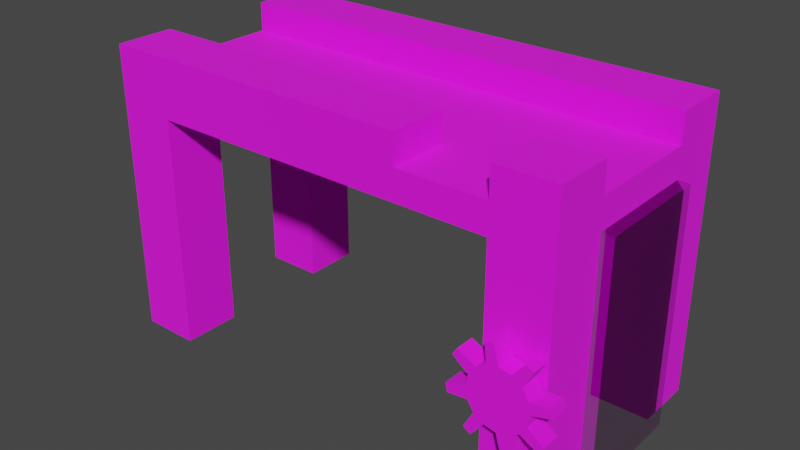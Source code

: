 # Source: archway.blend  (saved by Blender 3.5.10; exported with 4.5.12 LTS)
import bpy
from mathutils import Matrix  # noqa: F401  (used for matrix-valued properties, if any)

bpy.ops.wm.read_factory_settings(use_empty=True)
scene = bpy.context.scene
scene.name = 'Scene'

# ---- collections
col_collection = bpy.data.collections.new('Collection'); scene.collection.children.link(col_collection)

# ---- images (referenced by path relative to the original .blend; pixels are not part of the script)
import os
ASSET_DIR = os.environ.get("B2B_ASSET_DIR", "")  # directory of the original .blend (textures are referenced by path, not embedded)
HERE = os.path.dirname(os.path.abspath(__file__))  # packed textures are extracted next to this script under _unpacked/

def load_image(name, relpath, width, height, colorspace="sRGB"):
    """Load a texture the original file referenced (path relative to the .blend, or extracted next to this script)."""
    p = next((c for c in (os.path.join(HERE, relpath), os.path.join(ASSET_DIR, relpath)) if relpath and os.path.exists(c)), "")
    if p:
        img = bpy.data.images.load(p, check_existing=True)
        img.name = name
    else:  # same state as the original file: an image datablock whose file is absent (Cycles renders it pink)
        img = bpy.data.images.new(name, width, height)
        img.source = "FILE"
        img.filepath = "//" + (relpath or name)
    img.colorspace_settings.name = colorspace
    return img
img_stone_texture_png = load_image('stone_texture.png', 'stone_texture.png', 1024, 1024, 'sRGB')
img_wood_png = load_image('wood.png', 'wood.png', 1024, 1024, 'sRGB')
img_bamboo001a_1k_color_png = load_image('Bamboo001A_1K_Color.png', 'Bamboo001A_1K-PNG/Bamboo001A_1K_Color.png', 1024, 1024, 'sRGB')
img_bamboo001a_1k_roughness_png = load_image('Bamboo001A_1K_Roughness.png', 'Bamboo001A_1K-PNG/Bamboo001A_1K_Roughness.png', 1024, 1024, 'Non-Color')
img_bamboo001a_1k_opacity_png = load_image('Bamboo001A_1K_Opacity.png', 'Bamboo001A_1K-PNG/Bamboo001A_1K_Opacity.png', 1024, 1024, 'Non-Color')
img_bamboo001a_1k_normalgl_png = load_image('Bamboo001A_1K_NormalGL.png', 'Bamboo001A_1K-PNG/Bamboo001A_1K_NormalGL.png', 1024, 1024, 'Non-Color')

# ---- materials (node trees are filled in below, after node groups)
mat_archwaymaterial = bpy.data.materials.new('ArchwayMaterial')
mat_archwaymaterial.use_transparent_shadow = False
mat_woodmaterial = bpy.data.materials.new('WoodMaterial')
mat_woodmaterial.use_transparent_shadow = False
mat_bamboomaterial = bpy.data.materials.new('BambooMaterial')
mat_bamboomaterial.alpha_threshold = 0.0
mat_bamboomaterial.use_transparent_shadow = False
mat_bamboomaterial.roughness = 0.5
mat_bamboomaterial.line_color = (0.0, 0.0, 0.0, 1.0)

# ---- material node trees
mat_archwaymaterial.use_nodes = True; mat_archwaymaterial.node_tree.nodes.clear()
_N = mat_archwaymaterial.node_tree.nodes; _L = mat_archwaymaterial.node_tree.links
n0 = _N.new('ShaderNodeBsdfPrincipled'); n0.name = 'Principled BSDF'; n0.location = (10, 300)
n0.distribution = 'GGX'
n0.subsurface_method = 'RANDOM_WALK_SKIN'
n0.inputs[2].default_value = 1.0
n0.inputs[3].default_value = 1.45
n0.inputs[27].default_value = (0.0, 0.0, 0.0, 1.0)
n0.inputs[28].default_value = 1.0
n1 = _N.new('ShaderNodeOutputMaterial'); n1.name = 'Material Output'; n1.location = (300, 300)
n2 = _N.new('ShaderNodeTexImage'); n2.name = 'Image Texture'; n2.location = (-451, 160)
n2.image = img_stone_texture_png
_L.new(n0.outputs[0], n1.inputs[0])
_L.new(n2.outputs[0], n0.inputs[0])
n1.is_active_output = True
mat_woodmaterial.use_nodes = True; mat_woodmaterial.node_tree.nodes.clear()
_N = mat_woodmaterial.node_tree.nodes; _L = mat_woodmaterial.node_tree.links
n0 = _N.new('ShaderNodeBsdfPrincipled'); n0.name = 'Principled BSDF'; n0.location = (10, 300)
n0.distribution = 'GGX'
n0.subsurface_method = 'RANDOM_WALK_SKIN'
n0.inputs[2].default_value = 1.0
n0.inputs[3].default_value = 1.45
n0.inputs[27].default_value = (0.0, 0.0, 0.0, 1.0)
n0.inputs[28].default_value = 1.0
n1 = _N.new('ShaderNodeOutputMaterial'); n1.name = 'Material Output'; n1.location = (300, 300)
n2 = _N.new('ShaderNodeTexImage'); n2.name = 'Image Texture'; n2.location = (-451, 160)
n2.image = img_wood_png
_L.new(n0.outputs[0], n1.inputs[0])
_L.new(n2.outputs[0], n0.inputs[0])
n1.is_active_output = True
mat_bamboomaterial.use_nodes = True; mat_bamboomaterial.node_tree.nodes.clear()
_N = mat_bamboomaterial.node_tree.nodes; _L = mat_bamboomaterial.node_tree.links
n0 = _N.new('ShaderNodeTexImage'); n0.name = 'Image Texture'; n0.location = (-414, 581)
n0.image = img_bamboo001a_1k_color_png
n1 = _N.new('ShaderNodeTexImage'); n1.name = 'Image Texture.001'; n1.location = (-407, 278)
n1.image = img_bamboo001a_1k_roughness_png
n2 = _N.new('ShaderNodeBsdfPrincipled'); n2.name = 'Principled BSDF'; n2.location = (18, 183)
n2.distribution = 'GGX'
n2.subsurface_method = 'RANDOM_WALK_SKIN'
n2.inputs[3].default_value = 1.45
n2.inputs[27].default_value = (0.0, 0.0, 0.0, 1.0)
n2.inputs[28].default_value = 1.0
n3 = _N.new('ShaderNodeOutputMaterial'); n3.name = 'Material Output'; n3.location = (477, 157)
n4 = _N.new('ShaderNodeTexImage'); n4.name = 'Image Texture.002'; n4.location = (-412, -17)
n4.image = img_bamboo001a_1k_opacity_png
n5 = _N.new('ShaderNodeTexImage'); n5.name = 'Image Texture.003'; n5.location = (-717, -338)
n5.image = img_bamboo001a_1k_normalgl_png
n6 = _N.new('ShaderNodeNormalMap'); n6.name = 'Normal Map'; n6.location = (-384, -348)
_L.new(n2.outputs[0], n3.inputs[0])
_L.new(n0.outputs[0], n2.inputs[0])
_L.new(n1.outputs[0], n2.inputs[2])
_L.new(n4.outputs[0], n2.inputs[4])
_L.new(n5.outputs[0], n6.inputs[1])
_L.new(n6.outputs[0], n2.inputs[5])
n3.is_active_output = True

# ---- world
world_world = bpy.data.worlds.new('World'); scene.world = world_world
world_world.use_nodes = True; world_world.node_tree.nodes.clear()
_N = world_world.node_tree.nodes; _L = world_world.node_tree.links
n0 = _N.new('ShaderNodeOutputWorld'); n0.name = 'World Output'; n0.location = (300, 300)
n1 = _N.new('ShaderNodeBackground'); n1.name = 'Background'; n1.location = (10, 300)
n1.inputs[0].default_value = (0.05088, 0.05088, 0.05088, 1.0)
_L.new(n1.outputs[0], n0.inputs[0])
n0.is_active_output = True
world_world.color = (0.05088, 0.05088, 0.05088)
world_world.use_sun_shadow = False
world_world.sun_shadow_jitter_overblur = 0.0

# ---- meshes
me_archwaymesh = bpy.data.meshes.new('ArchwayMesh')
me_archwaymesh.from_pydata([(2.0, -1.0, 0.0), (2.0, -1.0, 2.5), (-2.0, -1.0, 0.0), (-2.0, -1.0, 2.5), (2.0, 1.0, 0.0), (2.0, 1.0, 2.5), (-2.0, 1.0, 0.0), (-2.0, 1.0, 2.5), (-2.0, 0.5, 2.0), (-2.0, -0.5, 2.0), (-2.0, -0.5, 0.0), (-2.0, 0.5, 0.0), (2.0, 0.5, 2.0), (2.0, -0.5, 2.0), (2.0, -0.5, 0.0), (2.0, 0.5, 0.0), (-2.0, 0.5, 2.5), (-2.0, -0.5, 2.5), (-2.0, -0.5, 2.25), (-2.0, 0.5, 2.25), (2.0, 0.5, 2.5), (2.0, -0.5, 2.5), (2.0, -0.5, 2.25), (2.0, 0.5, 2.25), (1.5, -1.0, 2.0), (1.5, -1.0, 0.0), (-1.5, -1.0, 2.0), (-1.5, -1.0, 0.0), (1.5, 1.0, 2.0), (1.5, 1.0, 0.0), (-1.5, 1.0, 2.0), (-1.5, 1.0, 0.0), (-1.5, -0.5, 2.5), (1.5, -0.5, 2.5), (-1.5, -0.5, 2.0), (1.5, -0.5, 2.0), (-1.5, -0.5, 0.0), (-2.0, -1.0, 2.0), (1.5, -0.5, 0.0), (-1.5, 0.5, 2.5), (2.0, -1.0, 2.0), (1.5, 0.5, 2.5), (-1.5, -1.0, 2.5), (-1.5, 0.5, 2.0), (1.5, 0.5, 2.0), (-1.5, 0.5, 0.0), (-2.0, 1.0, 2.0), (-1.5, -0.5, 2.25), (1.5, 0.5, 0.0), (-1.5, -1.0, 2.25), (-2.0, -1.0, 2.25), (0.0, -1.0, 2.0), (2.0, 1.0, 2.0), (0.0, -0.5, 2.0), (-1.5, 1.0, 2.5), (-1.5, 0.5, 2.25), (0.0, -0.5, 2.5), (0.0, -1.0, 2.5), (-1.5, 1.0, 2.25), (-2.0, 1.0, 2.25), (0.0, -0.5, 2.25), (1.5, -1.0, 2.5), (0.0, 1.0, 2.0), (0.0, 0.5, 2.0), (0.0, 0.5, 2.5), (1.5, -0.5, 2.25), (1.5, -1.0, 2.25), (2.0, -1.0, 2.25), (-2.0, 0.0, 2.0), (2.0, 0.0, 2.25), (-2.0, 0.0, 2.25), (1.5, 0.0, 2.0), (-1.5, 0.0, 2.0), (-1.5, 0.0, 2.25), (2.0, 0.0, 2.0), (0.0, 0.0, 2.25), (0.0, 0.0, 2.0), (1.5, 0.0, 2.25), (0.0, 1.0, 2.5), (0.0, 0.5, 2.25), (1.5, 1.0, 2.5), (1.5, 0.5, 2.25), (1.5, 1.0, 2.25), (2.0, 1.0, 2.25), (0.75, -1.0, 2.0), (0.75, -0.5, 2.0), (0.75, 0.0, 2.0), (0.75, 1.0, 2.0), (0.75, 0.5, 2.0), (0.75, -1.0, 2.5), (0.75, -0.5, 2.5), (0.75, -0.5, 2.25), (0.75, 0.0, 2.25), (0.75, 1.0, 2.5), (0.75, 0.5, 2.5), (0.75, 0.5, 2.25), (0.75, -1.0, 2.25), (0.0, -1.0, 2.25), (0.75, 1.0, 2.25), (0.0, 1.0, 2.25), (-0.75, -1.0, 2.0), (-0.75, 1.0, 2.0), (-0.75, -0.5, 2.0), (-0.75, -1.0, 2.5), (-0.75, 1.0, 2.5), (-0.75, -0.5, 2.5), (-0.75, 0.5, 2.5), (-0.75, -0.5, 2.25), (-0.75, 0.5, 2.25), (-0.75, 0.5, 2.0), (-0.75, 0.0, 2.25), (-0.75, 0.0, 2.0), (-0.75, -1.0, 2.25), (-0.75, 1.0, 2.25), (-2.0, 0.5, 1.5), (-2.0, 0.5, 1.0), (-2.0, 0.5, 0.5), (-2.0, 1.0, 0.5), (-2.0, 1.0, 1.0), (-2.0, 1.0, 1.5), (-1.5, 1.0, 1.5), (-1.5, 1.0, 1.0), (-1.5, 1.0, 0.5), (-1.5, 0.5, 1.5), (-1.5, 0.5, 1.0), (-1.5, 0.5, 0.5), (-2.0, -0.5, 1.5), (-2.0, -0.5, 1.0), (-2.0, -0.5, 0.5), (-1.5, -1.0, 1.5), (-1.5, -1.0, 1.0), (-1.5, -1.0, 0.5), (-1.5, -0.5, 1.5), (-1.5, -0.5, 1.0), (-1.5, -0.5, 0.5), (-2.0, -1.0, 0.5), (-2.0, -1.0, 1.0), (-2.0, -1.0, 1.5), (2.0, -0.5, 1.5), (2.0, -0.5, 1.0), (2.0, -0.5, 0.5), (1.5, -1.0, 1.5), (1.5, -1.0, 1.0), (1.5, -1.0, 0.5), (1.5, -0.5, 1.5), (1.5, -0.5, 1.0), (1.5, -0.5, 0.5), (2.0, -1.0, 0.5), (2.0, -1.0, 1.0), (2.0, -1.0, 1.5), (2.0, 0.5, 1.5), (2.0, 0.5, 1.0), (2.0, 0.5, 0.5), (1.5, 0.5, 1.5), (1.5, 0.5, 1.0), (1.5, 0.5, 0.5), (2.0, 1.0, 0.5), (2.0, 1.0, 1.0), (2.0, 1.0, 1.5), (1.5, 1.0, 1.5), (1.5, 1.0, 1.0), (1.5, 1.0, 0.5), (1.75, -1.021, 1.25), (1.75, -1.179, 1.25), (1.845, -1.021, 1.231), (1.845, -1.179, 1.231), (1.927, -1.021, 1.177), (1.927, -1.179, 1.177), (2.0, -1.021, 1.0), (2.0, -1.179, 1.0), (1.75, -1.021, 0.75), (1.75, -1.179, 0.75), (1.846, -1.021, 0.7691), (1.846, -1.179, 0.7691), (1.927, -1.021, 0.8234), (1.927, -1.179, 0.8234), (1.981, -1.021, 0.9045), (1.981, -1.179, 0.9045), (1.981, -1.021, 1.096), (1.981, -1.179, 1.096), (1.654, -1.021, 1.231), (1.654, -1.179, 1.231), (1.573, -1.021, 1.177), (1.573, -1.179, 1.177), (1.75, -1.179, 1.0), (1.5, -1.021, 0.9998), (1.875, -1.179, 1.0), (1.5, -1.179, 0.9998), (1.655, -1.021, 0.769), (1.655, -1.179, 0.769), (1.75, -1.179, 0.875), (1.863, -1.179, 0.8872), (1.573, -1.021, 0.8231), (1.573, -1.179, 0.8231), (1.75, -1.021, 1.0), (1.75, -1.021, 0.875), (1.875, -1.021, 1.0), (1.863, -1.021, 0.8872), (1.519, -1.021, 0.9041), (1.519, -1.179, 0.9041), (1.75, -1.179, 1.125), (1.863, -1.179, 1.113), (1.519, -1.021, 1.095), (1.75, -1.021, 1.125), (1.863, -1.021, 1.113), (1.519, -1.179, 1.095), (1.625, -1.179, 0.9999), (1.637, -1.179, 0.887), (1.625, -1.021, 0.9999), (1.637, -1.021, 0.887), (1.637, -1.179, 1.113), (1.637, -1.021, 1.113), (1.705, -1.021, 1.407), (1.705, -1.179, 1.407), (1.947, -1.179, 1.359), (1.947, -1.021, 1.359), (2.006, -1.021, 1.32), (2.006, -1.179, 1.32), (2.143, -1.179, 1.114), (2.143, -1.021, 1.114), (2.157, -1.179, 1.045), (2.157, -1.021, 1.045), (1.864, -1.021, 0.6067), (1.795, -1.021, 0.5929), (1.795, -1.179, 0.5929), (1.864, -1.179, 0.6067), (2.07, -1.179, 0.7443), (2.07, -1.021, 0.7443), (2.109, -1.179, 0.8028), (2.109, -1.021, 0.8028), (1.43, -1.179, 1.256), (1.43, -1.021, 1.256), (1.636, -1.179, 1.393), (1.636, -1.021, 1.393), (1.343, -1.179, 0.9546), (1.343, -1.021, 0.9546), (1.391, -1.179, 1.197), (1.494, -1.179, 0.68), (1.494, -1.021, 0.68), (1.391, -1.021, 1.197), (1.553, -1.021, 0.641), (1.553, -1.179, 0.641), (1.357, -1.179, 0.8856), (1.357, -1.021, 0.8856), (2.1, -0.5, 2.0), (2.1, -0.5, 0.000263), (2.1, 0.5, 2.0), (2.1, 0.5, 0.000263), (2.1, -0.5, 1.0), (2.1, 0.5, 1.0), (2.0, -0.5, 2.0), (2.0, -0.5, 0.000263), (2.0, 0.5, 2.0), (2.0, 0.5, 0.000263), (2.0, -0.5, 1.0), (2.0, 0.5, 1.0)], [], [(49, 42, 3, 50), (6, 31, 45, 11), (101, 62, 63, 109), (156, 152, 15, 4), (111, 72, 43, 109), (4, 15, 48, 29), (2, 10, 36, 27), (153, 150, 12, 44), (3, 42, 32, 17), (16, 7, 59, 19), (147, 0, 14, 140), (132, 126, 9, 34), (117, 6, 11, 116), (7, 16, 39, 54), (144, 141, 24, 35), (123, 43, 8, 114), (0, 25, 38, 14), (135, 128, 10, 2), (32, 47, 18, 17), (22, 67, 40, 13), (23, 12, 52, 83), (132, 34, 26, 129), (153, 44, 28, 159), (19, 59, 46, 8), (113, 58, 54, 104), (106, 39, 55, 108), (144, 35, 13, 138), (58, 59, 7, 54), (18, 9, 37, 50), (112, 103, 42, 49), (131, 135, 2, 27), (111, 102, 34, 72), (66, 67, 1, 61), (39, 16, 19, 55), (105, 107, 47, 32), (123, 120, 30, 43), (106, 64, 78, 104), (26, 49, 50, 37), (17, 18, 50, 3), (143, 25, 0, 147), (105, 103, 57, 56), (61, 33, 65, 66), (122, 31, 6, 117), (98, 93, 80, 82), (33, 21, 22, 65), (161, 156, 4, 29), (28, 82, 83, 52), (100, 102, 53, 51), (1, 21, 33, 61), (86, 71, 35, 85), (5, 80, 41, 20), (96, 91, 90, 89), (20, 23, 83, 5), (86, 88, 44, 71), (24, 40, 67, 66), (21, 1, 67, 22), (90, 56, 57, 89), (94, 95, 81, 41), (41, 81, 23, 20), (84, 51, 53, 85), (91, 65, 77, 92), (107, 110, 73, 47), (30, 46, 59, 58), (13, 35, 71, 74), (82, 80, 5, 83), (47, 73, 70, 18), (22, 13, 74, 69), (65, 22, 69, 77), (9, 68, 72, 34), (18, 70, 68, 9), (94, 93, 78, 64), (87, 88, 63, 62), (95, 92, 77, 81), (108, 55, 73, 110), (12, 74, 71, 44), (55, 19, 70, 73), (23, 69, 74, 12), (81, 77, 69, 23), (8, 43, 72, 68), (19, 8, 68, 70), (28, 44, 88, 87), (24, 84, 85, 35), (76, 63, 88, 86), (76, 86, 85, 53), (79, 75, 92, 95), (41, 80, 93, 94), (60, 91, 92, 75), (64, 79, 95, 94), (96, 66, 65, 91), (56, 90, 91, 60), (97, 96, 89, 57), (99, 78, 93, 98), (100, 112, 49, 26), (51, 84, 96, 97), (84, 24, 66, 96), (62, 99, 98, 87), (87, 98, 82, 28), (101, 30, 58, 113), (62, 101, 113, 99), (51, 97, 112, 100), (79, 108, 110, 75), (60, 75, 110, 107), (26, 34, 102, 100), (32, 42, 103, 105), (39, 106, 104, 54), (56, 60, 107, 105), (76, 53, 102, 111), (97, 57, 103, 112), (64, 106, 108, 79), (99, 113, 104, 78), (76, 111, 109, 63), (30, 101, 109, 43), (30, 120, 119, 46), (120, 121, 118, 119), (121, 122, 117, 118), (45, 31, 122, 125), (125, 122, 121, 124), (124, 121, 120, 123), (45, 125, 116, 11), (125, 124, 115, 116), (124, 123, 114, 115), (46, 119, 114, 8), (119, 118, 115, 114), (118, 117, 116, 115), (26, 37, 137, 129), (129, 137, 136, 130), (130, 136, 135, 131), (36, 134, 131, 27), (134, 133, 130, 131), (133, 132, 129, 130), (37, 9, 126, 137), (137, 126, 127, 136), (136, 127, 128, 135), (36, 10, 128, 134), (134, 128, 127, 133), (133, 127, 126, 132), (24, 141, 149, 40), (141, 142, 148, 149), (142, 143, 147, 148), (38, 146, 140, 14), (146, 145, 139, 140), (145, 144, 138, 139), (38, 25, 143, 146), (146, 143, 142, 145), (145, 142, 141, 144), (40, 149, 138, 13), (149, 148, 139, 138), (148, 147, 140, 139), (28, 52, 158, 159), (159, 158, 157, 160), (160, 157, 156, 161), (48, 155, 161, 29), (155, 154, 160, 161), (154, 153, 159, 160), (48, 15, 152, 155), (155, 152, 151, 154), (154, 151, 150, 153), (52, 12, 150, 158), (158, 150, 151, 157), (157, 151, 152, 156), (162, 163, 165, 164), (162, 180, 233, 212), (183, 182, 231, 230), (166, 167, 179, 178), (181, 163, 213, 232), (172, 174, 175, 173), (167, 166, 216, 217), (176, 168, 169, 177), (178, 179, 218, 219), (181, 210, 200, 163), (184, 200, 210, 206), (187, 206, 210, 205), (180, 182, 183, 181), (202, 185, 187, 205), (170, 171, 189, 188), (185, 198, 243, 235), (165, 201, 179, 167), (165, 163, 200, 201), (184, 186, 201, 200), (169, 179, 201, 186), (189, 207, 199, 193), (187, 199, 207, 206), (184, 206, 207, 190), (189, 171, 190, 207), (184, 190, 191, 186), (169, 186, 191, 177), (173, 175, 177, 191), (173, 191, 190, 171), (176, 177, 228, 229), (192, 193, 199, 198), (199, 187, 234, 242), (181, 183, 205, 210), (176, 197, 196, 168), (195, 194, 196, 197), (170, 195, 197, 172), (172, 197, 176, 174), (178, 168, 196, 204), (203, 204, 196, 194), (162, 164, 204, 203), (164, 166, 178, 204), (198, 185, 208, 209), (195, 209, 208, 194), (170, 188, 209, 195), (188, 192, 198, 209), (202, 211, 208, 185), (203, 194, 208, 211), (162, 203, 211, 180), (180, 211, 202, 182), (215, 214, 217, 216), (219, 218, 220, 221), (223, 222, 225, 224), (227, 229, 228, 226), (212, 233, 232, 213), (231, 239, 236, 230), (240, 241, 237, 238), (243, 242, 234, 235), (169, 168, 221, 220), (170, 172, 222, 223), (168, 178, 219, 221), (180, 181, 232, 233), (189, 193, 237, 241), (173, 171, 224, 225), (188, 189, 241, 240), (179, 169, 220, 218), (187, 185, 235, 234), (171, 170, 223, 224), (205, 183, 230, 236), (172, 173, 225, 222), (163, 162, 212, 213), (193, 192, 238, 237), (202, 205, 236, 239), (164, 165, 214, 215), (175, 174, 227, 226), (198, 199, 242, 243), (166, 164, 215, 216), (182, 202, 239, 231), (177, 175, 226, 228), (165, 167, 217, 214), (192, 188, 240, 238), (174, 176, 229, 227), (248, 245, 247, 249), (244, 248, 249, 246), (254, 255, 253, 251), (250, 252, 255, 254), (244, 246, 252, 250), (245, 248, 254, 251), (247, 245, 251, 253), (246, 249, 255, 252), (248, 244, 250, 254), (249, 247, 253, 255)])
me_archwaymesh.polygons.foreach_set('material_index', [0, 0, 0, 0, 0, 0, 0, 0, 0, 0, 0, 0, 0, 0, 0, 0, 0, 0, 0, 0, 0, 0, 0, 0, 0, 0, 0, 0, 0, 0, 0, 0, 0, 0, 0, 0, 0, 0, 0, 0, 0, 0, 0, 0, 0, 0, 0, 0, 0, 0, 0, 0, 0, 0, 0, 0, 0, 0, 0, 0, 0, 0, 0, 0, 0, 0, 0, 0, 0, 0, 0, 0, 0, 0, 0, 0, 0, 0, 0, 0, 0, 0, 0, 0, 0, 0, 0, 0, 0, 0, 0, 0, 0, 0, 0, 0, 0, 0, 0, 0, 0, 0, 0, 0, 0, 0, 0, 0, 0, 0, 0, 0, 0, 0, 0, 0, 0, 0, 0, 0, 0, 0, 0, 0, 0, 0, 0, 0, 0, 0, 0, 0, 0, 0, 0, 0, 0, 0, 0, 0, 0, 0, 0, 0, 0, 0, 0, 0, 0, 0, 0, 0, 0, 0, 0, 0, 0, 0, 0, 0, 1, 1, 1, 1, 1, 1, 1, 1, 1, 1, 1, 1, 1, 1, 1, 1, 1, 1, 1, 1, 1, 1, 1, 1, 1, 1, 1, 1, 1, 1, 1, 1, 1, 1, 1, 1, 1, 1, 1, 1, 1, 1, 1, 1, 1, 1, 1, 1, 1, 1, 1, 1, 1, 1, 1, 1, 1, 1, 1, 1, 1, 1, 1, 1, 1, 1, 1, 1, 1, 1, 1, 1, 1, 1, 1, 1, 1, 1, 1, 1, 2, 2, 2, 2, 2, 2, 2, 2, 2, 2])
_uv = me_archwaymesh.uv_layers.new(name='UVMap')
_uv.uv.foreach_set('vector', [0.0, 0.0, 1.0, 0.0, 1.0, 1.0, 0.0, 1.0, 0.0, 0.0, 1.0, 0.0, 1.0, 1.0, 0.0, 1.0, 0.0, 0.0, 1.0, 0.0, 1.0, 1.0, 0.0, 1.0, 0.0, 0.0, 1.0, 0.0, 1.0, 1.0, 0.0, 1.0, 0.0, 0.0, 1.0, 0.0, 1.0, 1.0, 0.0, 1.0, 0.0, 0.0, 1.0, 0.0, 1.0, 1.0, 0.0, 1.0, 0.0, 0.0, 1.0, 0.0, 1.0, 1.0, 0.0, 1.0, 0.0, 0.0, 1.0, 0.0, 1.0, 1.0, 0.0, 1.0, 0.0, 0.0, 1.0, 0.0, 1.0, 1.0, 0.0, 1.0, 0.0, 0.0, 1.0, 0.0, 1.0, 1.0, 0.0, 1.0, 0.0, 0.0, 1.0, 0.0, 1.0, 1.0, 0.0, 1.0, 0.0, 0.0, 1.0, 0.0, 1.0, 1.0, 0.0, 1.0, 0.0, 0.0, 1.0, 0.0, 1.0, 1.0, 0.0, 1.0, 0.0, 0.0, 1.0, 0.0, 1.0, 1.0, 0.0, 1.0, 0.0, 0.0, 1.0, 0.0, 1.0, 1.0, 0.0, 1.0, 0.0, 0.0, 1.0, 0.0, 1.0, 1.0, 0.0, 1.0, 0.0, 0.0, 1.0, 0.0, 1.0, 1.0, 0.0, 1.0, 0.0, 0.0, 1.0, 0.0, 1.0, 1.0, 0.0, 1.0, 0.0, 0.0, 1.0, 0.0, 1.0, 1.0, 0.0, 1.0, 0.0, 0.0, 1.0, 0.0, 1.0, 1.0, 0.0, 1.0, 0.0, 0.0, 1.0, 0.0, 1.0, 1.0, 0.0, 1.0, 0.0, 0.0, 1.0, 0.0, 1.0, 1.0, 0.0, 1.0, 0.0, 0.0, 1.0, 0.0, 1.0, 1.0, 0.0, 1.0, 0.0, 0.0, 1.0, 0.0, 1.0, 1.0, 0.0, 1.0, 0.0, 0.0, 1.0, 0.0, 1.0, 1.0, 0.0, 1.0, 0.0, 0.0, 1.0, 0.0, 1.0, 1.0, 0.0, 1.0, 0.0, 0.0, 1.0, 0.0, 1.0, 1.0, 0.0, 1.0, 0.0, 0.0, 1.0, 0.0, 1.0, 1.0, 0.0, 1.0, 0.0, 0.0, 1.0, 0.0, 1.0, 1.0, 0.0, 1.0, 0.0, 0.0, 1.0, 0.0, 1.0, 1.0, 0.0, 1.0, 0.0, 0.0, 1.0, 0.0, 1.0, 1.0, 0.0, 1.0, 0.0, 0.0, 1.0, 0.0, 1.0, 1.0, 0.0, 1.0, 0.0, 0.0, 1.0, 0.0, 1.0, 1.0, 0.0, 1.0, 0.0, 0.0, 1.0, 0.0, 1.0, 1.0, 0.0, 1.0, 0.0, 0.0, 1.0, 0.0, 1.0, 1.0, 0.0, 1.0, 0.0, 0.0, 1.0, 0.0, 1.0, 1.0, 0.0, 1.0, 0.0, 0.0, 1.0, 0.0, 1.0, 1.0, 0.0, 1.0, 0.0, 0.0, 1.0, 0.0, 1.0, 1.0, 0.0, 1.0, 0.0, 0.0, 1.0, 0.0, 1.0, 1.0, 0.0, 1.0, 0.0, 0.0, 1.0, 0.0, 1.0, 1.0, 0.0, 1.0, 0.0, 0.0, 1.0, 0.0, 1.0, 1.0, 0.0, 1.0, 0.0, 0.0, 1.0, 0.0, 1.0, 1.0, 0.0, 1.0, 0.0, 0.0, 1.0, 0.0, 1.0, 1.0, 0.0, 1.0, 0.0, 0.0, 1.0, 0.0, 1.0, 1.0, 0.0, 1.0, 0.0, 0.0, 1.0, 0.0, 1.0, 1.0, 0.0, 1.0, 0.0, 0.0, 1.0, 0.0, 1.0, 1.0, 0.0, 1.0, 0.0, 0.0, 1.0, 0.0, 1.0, 1.0, 0.0, 1.0, 0.0, 0.0, 1.0, 0.0, 1.0, 1.0, 0.0, 1.0, 0.0, 0.0, 1.0, 0.0, 1.0, 1.0, 0.0, 1.0, 0.0, 0.0, 1.0, 0.0, 1.0, 1.0, 0.0, 1.0, 0.0, 0.0, 1.0, 0.0, 1.0, 1.0, 0.0, 1.0, 0.0, 0.0, 1.0, 0.0, 1.0, 1.0, 0.0, 1.0, 0.0, 0.0, 1.0, 0.0, 1.0, 1.0, 0.0, 1.0, 0.0, 0.0, 1.0, 0.0, 1.0, 1.0, 0.0, 1.0, 0.0, 0.0, 1.0, 0.0, 1.0, 1.0, 0.0, 1.0, 0.0, 0.0, 1.0, 0.0, 1.0, 1.0, 0.0, 1.0, 0.0, 0.0, 1.0, 0.0, 1.0, 1.0, 0.0, 1.0, 0.0, 0.0, 1.0, 0.0, 1.0, 1.0, 0.0, 1.0, 0.0, 0.0, 1.0, 0.0, 1.0, 1.0, 0.0, 1.0, 0.0, 0.0, 1.0, 0.0, 1.0, 1.0, 0.0, 1.0, 0.0, 0.0, 1.0, 0.0, 1.0, 1.0, 0.0, 1.0, 0.0, 0.0, 1.0, 0.0, 1.0, 1.0, 0.0, 1.0, 0.0, 0.0, 1.0, 0.0, 1.0, 1.0, 0.0, 1.0, 0.0, 0.0, 1.0, 0.0, 1.0, 1.0, 0.0, 1.0, 0.0, 0.0, 1.0, 0.0, 1.0, 1.0, 0.0, 1.0, 0.0, 0.0, 1.0, 0.0, 1.0, 1.0, 0.0, 1.0, 0.0, 0.0, 1.0, 0.0, 1.0, 1.0, 0.0, 1.0, 0.0, 0.0, 1.0, 0.0, 1.0, 1.0, 0.0, 1.0, 0.0, 0.0, 1.0, 0.0, 1.0, 1.0, 0.0, 1.0, 0.0, 0.0, 1.0, 0.0, 1.0, 1.0, 0.0, 1.0, 0.0, 0.0, 1.0, 0.0, 1.0, 1.0, 0.0, 1.0, 0.0, 0.0, 1.0, 0.0, 1.0, 1.0, 0.0, 1.0, 0.0, 0.0, 1.0, 0.0, 1.0, 1.0, 0.0, 1.0, 0.0, 0.0, 1.0, 0.0, 1.0, 1.0, 0.0, 1.0, 0.0, 0.0, 1.0, 0.0, 1.0, 1.0, 0.0, 1.0, 0.0, 0.0, 1.0, 0.0, 1.0, 1.0, 0.0, 1.0, 0.0, 0.0, 1.0, 0.0, 1.0, 1.0, 0.0, 1.0, 0.0, 0.0, 1.0, 0.0, 1.0, 1.0, 0.0, 1.0, 0.0, 0.0, 1.0, 0.0, 1.0, 1.0, 0.0, 1.0, 0.0, 0.0, 1.0, 0.0, 1.0, 1.0, 0.0, 1.0, 0.0, 0.0, 1.0, 0.0, 1.0, 1.0, 0.0, 1.0, 0.0, 0.0, 1.0, 0.0, 1.0, 1.0, 0.0, 1.0, 0.0, 0.0, 1.0, 0.0, 1.0, 1.0, 0.0, 1.0, 0.0, 0.0, 1.0, 0.0, 1.0, 1.0, 0.0, 1.0, 0.0, 0.0, 1.0, 0.0, 1.0, 1.0, 0.0, 1.0, 0.0, 0.0, 1.0, 0.0, 1.0, 1.0, 0.0, 1.0, 0.0, 0.0, 1.0, 0.0, 1.0, 1.0, 0.0, 1.0, 0.0, 0.0, 1.0, 0.0, 1.0, 1.0, 0.0, 1.0, 0.0, 0.0, 1.0, 0.0, 1.0, 1.0, 0.0, 1.0, 0.0, 0.0, 1.0, 0.0, 1.0, 1.0, 0.0, 1.0, 0.0, 0.0, 1.0, 0.0, 1.0, 1.0, 0.0, 1.0, 0.0, 0.0, 1.0, 0.0, 1.0, 1.0, 0.0, 1.0, 0.0, 0.0, 1.0, 0.0, 1.0, 1.0, 0.0, 1.0, 0.0, 0.0, 1.0, 0.0, 1.0, 1.0, 0.0, 1.0, 0.0, 0.0, 1.0, 0.0, 1.0, 1.0, 0.0, 1.0, 0.0, 0.0, 1.0, 0.0, 1.0, 1.0, 0.0, 1.0, 0.0, 0.0, 1.0, 0.0, 1.0, 1.0, 0.0, 1.0, 0.0, 0.0, 1.0, 0.0, 1.0, 1.0, 0.0, 1.0, 0.0, 0.0, 1.0, 0.0, 1.0, 1.0, 0.0, 1.0, 0.0, 0.0, 1.0, 0.0, 1.0, 1.0, 0.0, 1.0, 0.0, 0.0, 1.0, 0.0, 1.0, 1.0, 0.0, 1.0, 0.0, 0.0, 1.0, 0.0, 1.0, 1.0, 0.0, 1.0, 0.0, 0.0, 1.0, 0.0, 1.0, 1.0, 0.0, 1.0, 0.0, 0.0, 1.0, 0.0, 1.0, 1.0, 0.0, 1.0, 0.0, 0.0, 1.0, 0.0, 1.0, 1.0, 0.0, 1.0, 0.0, 0.0, 1.0, 0.0, 1.0, 1.0, 0.0, 1.0, 0.0, 0.0, 1.0, 0.0, 1.0, 1.0, 0.0, 1.0, 0.0, 0.0, 1.0, 0.0, 1.0, 1.0, 0.0, 1.0, 0.0, 0.0, 1.0, 0.0, 1.0, 1.0, 0.0, 1.0, 0.0, 0.0, 1.0, 0.0, 1.0, 1.0, 0.0, 1.0, 0.0, 0.0, 1.0, 0.0, 1.0, 1.0, 0.0, 1.0, 0.0, 0.0, 1.0, 0.0, 1.0, 1.0, 0.0, 1.0, 0.0, 0.0, 1.0, 0.0, 1.0, 1.0, 0.0, 1.0, 0.0, 0.0, 1.0, 0.0, 1.0, 1.0, 0.0, 1.0, 0.0, 0.0, 1.0, 0.0, 1.0, 1.0, 0.0, 1.0, 0.0, 0.0, 1.0, 0.0, 1.0, 1.0, 0.0, 1.0, 0.0, 0.0, 1.0, 0.0, 1.0, 1.0, 0.0, 1.0, 0.0, 0.0, 1.0, 0.0, 1.0, 1.0, 0.0, 1.0, 0.0, 0.0, 1.0, 0.0, 1.0, 1.0, 0.0, 1.0, 0.0, 0.0, 1.0, 0.0, 1.0, 1.0, 0.0, 1.0, 0.0, 0.0, 1.0, 0.0, 1.0, 1.0, 0.0, 1.0, 0.0, 0.0, 1.0, 0.0, 1.0, 1.0, 0.0, 1.0, 0.0, 0.0, 1.0, 0.0, 1.0, 1.0, 0.0, 1.0, 0.0, 0.0, 1.0, 0.0, 1.0, 1.0, 0.0, 1.0, 0.0, 0.0, 1.0, 0.0, 1.0, 1.0, 0.0, 1.0, 0.0, 0.0, 1.0, 0.0, 1.0, 1.0, 0.0, 1.0, 0.0, 0.0, 1.0, 0.0, 1.0, 1.0, 0.0, 1.0, 0.0, 0.0, 1.0, 0.0, 1.0, 1.0, 0.0, 1.0, 0.0, 0.0, 1.0, 0.0, 1.0, 1.0, 0.0, 1.0, 0.0, 0.0, 1.0, 0.0, 1.0, 1.0, 0.0, 1.0, 0.0, 0.0, 1.0, 0.0, 1.0, 1.0, 0.0, 1.0, 0.0, 0.0, 1.0, 0.0, 1.0, 1.0, 0.0, 1.0, 0.0, 0.0, 1.0, 0.0, 1.0, 1.0, 0.0, 1.0, 0.0, 0.0, 1.0, 0.0, 1.0, 1.0, 0.0, 1.0, 0.0, 0.0, 1.0, 0.0, 1.0, 1.0, 0.0, 1.0, 0.0, 0.0, 1.0, 0.0, 1.0, 1.0, 0.0, 1.0, 0.0, 0.0, 1.0, 0.0, 1.0, 1.0, 0.0, 1.0, 0.0, 0.0, 1.0, 0.0, 1.0, 1.0, 0.0, 1.0, 0.0, 0.0, 1.0, 0.0, 1.0, 1.0, 0.0, 1.0, 0.0, 0.0, 1.0, 0.0, 1.0, 1.0, 0.0, 1.0, 0.0, 0.0, 1.0, 0.0, 1.0, 1.0, 0.0, 1.0, 0.0, 0.0, 1.0, 0.0, 1.0, 1.0, 0.0, 1.0, 0.0, 0.0, 1.0, 0.0, 1.0, 1.0, 0.0, 1.0, 0.0, 0.0, 1.0, 0.0, 1.0, 1.0, 0.0, 1.0, 0.0, 0.0, 1.0, 0.0, 1.0, 1.0, 0.0, 1.0, 0.0, 0.0, 1.0, 0.0, 1.0, 1.0, 0.0, 1.0, 0.0, 0.0, 1.0, 0.0, 1.0, 1.0, 0.0, 1.0, 0.0, 0.0, 1.0, 0.0, 1.0, 1.0, 0.0, 1.0, 0.0, 0.0, 1.0, 0.0, 1.0, 1.0, 0.0, 1.0, 0.0, 0.0, 1.0, 0.0, 1.0, 1.0, 0.0, 1.0, 0.0, 0.0, 1.0, 0.0, 1.0, 1.0, 0.0, 1.0, 0.0, 0.0, 1.0, 0.0, 1.0, 1.0, 0.0, 1.0, 0.0, 0.0, 1.0, 0.0, 1.0, 1.0, 0.0, 1.0, 0.0, 0.0, 1.0, 0.0, 1.0, 1.0, 0.0, 1.0, 0.0, 0.0, 1.0, 0.0, 1.0, 1.0, 0.0, 1.0, 0.0, 0.0, 1.0, 0.0, 1.0, 1.0, 0.0, 1.0, 0.0, 0.0, 1.0, 0.0, 1.0, 1.0, 0.0, 1.0, 0.0, 0.0, 1.0, 0.0, 1.0, 1.0, 0.0, 1.0, 0.0, 0.0, 1.0, 0.0, 1.0, 1.0, 0.0, 1.0, 0.0, 0.0, 1.0, 0.0, 1.0, 1.0, 0.0, 1.0, 0.4184, 0.796, 0.4184, 0.796, 0.5379, 0.8047, 0.5379, 0.8047, 0.4184, 0.796, 0.3113, 0.7422, 0.2365, 0.9285, 0.3137, 0.9673, 0.233, 0.6516, 0.233, 0.6516, 0.03784, 0.6987, 0.03784, 0.6987, 0.6516, 0.767, 0.6516, 0.767, 0.7422, 0.6887, 0.7422, 0.6887, 0.3113, 0.7422, 0.4184, 0.796, 0.3137, 0.9673, 0.2365, 0.9285, 0.6887, 0.2578, 0.767, 0.3484, 0.767, 0.3484, 0.6887, 0.2578, 0.6516, 0.767, 0.6516, 0.767, 0.6987, 0.9622, 0.6987, 0.9622, 0.8047, 0.4621, 0.796, 0.5816, 0.796, 0.5816, 0.8047, 0.4621, 0.7422, 0.6887, 0.7422, 0.6887, 0.9285, 0.7635, 0.9285, 0.7635, 0.3113, 0.7422, 0.3295, 0.5968, 0.4592, 0.648, 0.4184, 0.796, 0.5, 0.5, 0.4592, 0.648, 0.3295, 0.5968, 0.352, 0.4592, 0.204, 0.4184, 0.352, 0.4592, 0.3295, 0.5968, 0.1953, 0.5379, 0.3113, 0.7422, 0.233, 0.6516, 0.233, 0.6516, 0.3113, 0.7422, 0.1953, 0.5379, 0.204, 0.4184, 0.204, 0.4184, 0.1953, 0.5379, 0.5816, 0.204, 0.5816, 0.204, 0.4621, 0.1953, 0.4621, 0.1953, 0.204, 0.4184, 0.2578, 0.3113, 0.07149, 0.2365, 0.03271, 0.3137, 0.5379, 0.8047, 0.5968, 0.6705, 0.7422, 0.6887, 0.6516, 0.767, 0.5379, 0.8047, 0.4184, 0.796, 0.4592, 0.648, 0.5968, 0.6705, 0.5, 0.5, 0.648, 0.5408, 0.5968, 0.6705, 0.4592, 0.648, 0.796, 0.5816, 0.7422, 0.6887, 0.5968, 0.6705, 0.648, 0.5408, 0.4621, 0.1953, 0.4032, 0.3295, 0.2578, 0.3113, 0.3484, 0.233, 0.204, 0.4184, 0.2578, 0.3113, 0.4032, 0.3295, 0.352, 0.4592, 0.5, 0.5, 0.352, 0.4592, 0.4032, 0.3295, 0.5408, 0.352, 0.4621, 0.1953, 0.5816, 0.204, 0.5408, 0.352, 0.4032, 0.3295, 0.5, 0.5, 0.5408, 0.352, 0.6705, 0.4032, 0.648, 0.5408, 0.796, 0.5816, 0.648, 0.5408, 0.6705, 0.4032, 0.8047, 0.4621, 0.6887, 0.2578, 0.767, 0.3484, 0.8047, 0.4621, 0.6705, 0.4032, 0.6887, 0.2578, 0.6705, 0.4032, 0.5408, 0.352, 0.5816, 0.204, 0.8047, 0.4621, 0.8047, 0.4621, 0.9893, 0.3833, 0.9893, 0.3833, 0.3484, 0.233, 0.3484, 0.233, 0.2578, 0.3113, 0.2578, 0.3113, 0.2578, 0.3113, 0.204, 0.4184, 0.03271, 0.3137, 0.07149, 0.2365, 0.3113, 0.7422, 0.233, 0.6516, 0.1953, 0.5379, 0.3295, 0.5968, 0.8047, 0.4621, 0.6705, 0.4032, 0.648, 0.5408, 0.796, 0.5816, 0.5408, 0.352, 0.5, 0.5, 0.648, 0.5408, 0.6705, 0.4032, 0.5816, 0.204, 0.5408, 0.352, 0.6705, 0.4032, 0.6887, 0.2578, 0.6887, 0.2578, 0.6705, 0.4032, 0.8047, 0.4621, 0.767, 0.3484, 0.7422, 0.6887, 0.796, 0.5816, 0.648, 0.5408, 0.5968, 0.6705, 0.4592, 0.648, 0.5968, 0.6705, 0.648, 0.5408, 0.5, 0.5, 0.4184, 0.796, 0.5379, 0.8047, 0.5968, 0.6705, 0.4592, 0.648, 0.5379, 0.8047, 0.6516, 0.767, 0.7422, 0.6887, 0.5968, 0.6705, 0.2578, 0.3113, 0.204, 0.4184, 0.352, 0.4592, 0.4032, 0.3295, 0.5408, 0.352, 0.4032, 0.3295, 0.352, 0.4592, 0.5, 0.5, 0.5816, 0.204, 0.4621, 0.1953, 0.4032, 0.3295, 0.5408, 0.352, 0.4621, 0.1953, 0.3484, 0.233, 0.2578, 0.3113, 0.4032, 0.3295, 0.1953, 0.5379, 0.3295, 0.5968, 0.352, 0.4592, 0.204, 0.4184, 0.4592, 0.648, 0.5, 0.5, 0.352, 0.4592, 0.3295, 0.5968, 0.4184, 0.796, 0.4592, 0.648, 0.3295, 0.5968, 0.3113, 0.7422, 0.3113, 0.7422, 0.3295, 0.5968, 0.1953, 0.5379, 0.233, 0.6516, 0.6167, 0.9893, 0.6167, 0.9893, 0.6987, 0.9622, 0.6987, 0.9622, 0.9285, 0.7635, 0.9285, 0.7635, 0.9673, 0.6863, 0.9673, 0.6863, 0.6863, 0.03271, 0.7635, 0.07149, 0.7635, 0.07149, 0.6863, 0.03271, 0.9622, 0.3013, 0.9893, 0.3833, 0.9893, 0.3833, 0.9622, 0.3013, 0.3137, 0.9673, 0.2365, 0.9285, 0.2365, 0.9285, 0.3137, 0.9673, 0.03784, 0.6987, 0.01066, 0.6167, 0.01066, 0.6167, 0.03784, 0.6987, 0.3833, 0.01066, 0.3833, 0.01066, 0.3013, 0.03784, 0.3013, 0.03784, 0.07149, 0.2365, 0.07149, 0.2365, 0.03271, 0.3137, 0.03271, 0.3137, 0.796, 0.5816, 0.796, 0.5816, 0.9673, 0.6863, 0.9673, 0.6863, 0.5816, 0.204, 0.6887, 0.2578, 0.7635, 0.07149, 0.6863, 0.03271, 0.796, 0.5816, 0.7422, 0.6887, 0.9285, 0.7635, 0.9673, 0.6863, 0.3113, 0.7422, 0.3113, 0.7422, 0.2365, 0.9285, 0.2365, 0.9285, 0.4621, 0.1953, 0.3484, 0.233, 0.3013, 0.03784, 0.3833, 0.01066, 0.6887, 0.2578, 0.5816, 0.204, 0.6863, 0.03271, 0.7635, 0.07149, 0.4621, 0.1953, 0.4621, 0.1953, 0.3833, 0.01066, 0.3833, 0.01066, 0.7422, 0.6887, 0.796, 0.5816, 0.9673, 0.6863, 0.9285, 0.7635, 0.204, 0.4184, 0.204, 0.4184, 0.03271, 0.3137, 0.03271, 0.3137, 0.5816, 0.204, 0.5816, 0.204, 0.6863, 0.03271, 0.6863, 0.03271, 0.1953, 0.5379, 0.233, 0.6516, 0.03784, 0.6987, 0.01066, 0.6167, 0.6887, 0.2578, 0.6887, 0.2578, 0.7635, 0.07149, 0.7635, 0.07149, 0.4184, 0.796, 0.4184, 0.796, 0.3137, 0.9673, 0.3137, 0.9673, 0.3484, 0.233, 0.3484, 0.233, 0.3013, 0.03784, 0.3013, 0.03784, 0.1953, 0.5379, 0.1953, 0.5379, 0.01066, 0.6167, 0.01066, 0.6167, 0.5379, 0.8047, 0.5379, 0.8047, 0.6167, 0.9893, 0.6167, 0.9893, 0.767, 0.3484, 0.767, 0.3484, 0.9622, 0.3013, 0.9622, 0.3013, 0.2578, 0.3113, 0.2578, 0.3113, 0.07149, 0.2365, 0.07149, 0.2365, 0.6516, 0.767, 0.5379, 0.8047, 0.6167, 0.9893, 0.6987, 0.9622, 0.233, 0.6516, 0.1953, 0.5379, 0.01066, 0.6167, 0.03784, 0.6987, 0.8047, 0.4621, 0.767, 0.3484, 0.9622, 0.3013, 0.9893, 0.3833, 0.5379, 0.8047, 0.6516, 0.767, 0.6987, 0.9622, 0.6167, 0.9893, 0.3484, 0.233, 0.4621, 0.1953, 0.3833, 0.01066, 0.3013, 0.03784, 0.767, 0.3484, 0.8047, 0.4621, 0.9893, 0.3833, 0.9622, 0.3013, 2.98e-08, 1.0, 0.0, 2.98e-08, 1.0, 0.0, 1.0, 1.0, 2.98e-08, 1.0, 0.0, 2.98e-08, 1.0, 0.0, 1.0, 1.0, 2.98e-08, 1.0, 1.0, 1.0, 1.0, 0.0, 0.0, 2.98e-08, 2.98e-08, 1.0, 1.0, 1.0, 1.0, 0.0, 0.0, 2.98e-08, 2.98e-08, 1.0, 1.0, 1.0, 1.0, 1.0, 2.98e-08, 1.0, 0.2818, 1.0, 0.2818, 2.98e-08, 0.3319, 0.0, 0.3319, 1.0, 1.0, 0.0, 0.0, 2.98e-08, 0.0, 2.98e-08, 1.0, 0.0, 0.2818, 1.0, 0.2818, 2.98e-08, 0.3319, 0.0, 0.3319, 1.0, 0.2818, 1.0, 0.2818, 2.98e-08, 0.3319, 0.0, 0.3319, 1.0, 0.2818, 1.0, 0.2818, 2.98e-08, 0.3319, 0.0, 0.3319, 1.0])
me_archwaymesh.materials.append(mat_archwaymaterial)
me_archwaymesh.materials.append(mat_woodmaterial)
me_archwaymesh.materials.append(mat_bamboomaterial)
me_archwaymesh.update()

# ---- objects
ob_archway = bpy.data.objects.new('Archway', me_archwaymesh)

# ---- transforms, parenting, visibility, modifiers, constraints
ob_archway.location = (0.0, 0.0, 0.0)

# ---- collection membership
col_collection.objects.link(ob_archway)

# ---- scene / render settings (as saved in the file)
scene.frame_start = 1; scene.frame_end = 120; scene.frame_set(15)
scene.render.engine = 'BLENDER_EEVEE_NEXT'
scene.cycles.sampling_pattern = 'TABULATED_SOBOL'
scene.view_settings.view_transform = 'Filmic'
bpy.context.view_layer.update()

# ---- added for rendering (the .blend has no active camera and no usable light): camera, sun
cam_auto = bpy.data.cameras.new('AutoCamera')
cam_auto.lens = 50.0
cam_auto.sensor_width = 36.0
cam_auto.clip_end = 1000.0
ob_auto_camera = bpy.data.objects.new('AutoCamera', cam_auto)
scene.collection.objects.link(ob_auto_camera)
ob_auto_camera.location = (4.92883, -5.94385, 5.15306)
ob_auto_camera.rotation_euler = (1.09748, -7.21219e-08, 0.694738)
scene.camera = ob_auto_camera
light_auto_sun = bpy.data.lights.new('AutoSun', 'SUN')
light_auto_sun.energy = 3.0
light_auto_sun.angle = 0.0523599
ob_auto_sun = bpy.data.objects.new('AutoSun', light_auto_sun)
scene.collection.objects.link(ob_auto_sun)
ob_auto_sun.rotation_euler = (0.872665, 0.174533, 0.523599)
bpy.context.view_layer.update()
